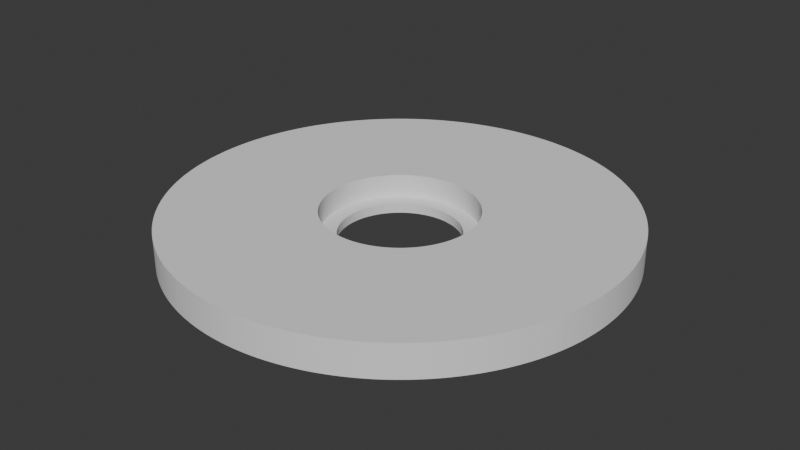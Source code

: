 # Source: skiva.blend  (saved by Blender 4.2.66; exported with 4.5.12 LTS)
import bpy
from mathutils import Matrix  # noqa: F401  (used for matrix-valued properties, if any)

bpy.ops.wm.read_factory_settings(use_empty=True)
scene = bpy.context.scene
scene.name = 'Scene'

# ---- collections
col_collection = bpy.data.collections.new('Collection'); scene.collection.children.link(col_collection)

# ---- world
world_world = bpy.data.worlds.new('World'); scene.world = world_world
world_world.use_nodes = True; world_world.node_tree.nodes.clear()
_N = world_world.node_tree.nodes; _L = world_world.node_tree.links
n0 = _N.new('ShaderNodeOutputWorld'); n0.name = 'World Output'; n0.location = (300, 300)
n1 = _N.new('ShaderNodeBackground'); n1.name = 'Background'; n1.location = (10, 300)
n1.inputs[0].default_value = (0.05088, 0.05088, 0.05088, 1.0)
_L.new(n1.outputs[0], n0.inputs[0])
n0.is_active_output = True
world_world.color = (0.05088, 0.05088, 0.05088)
world_world.sun_shadow_jitter_overblur = 0.0

# ---- meshes
me_sketch = bpy.data.meshes.new('Sketch')
me_sketch.from_pydata([(2.909e-15, 47.5, 0.0), (-1.226, 47.48, 0.0), (-2.444, 47.44, 0.0), (-3.655, 47.36, 0.0), (-4.857, 47.25, 0.0), (-6.05, 47.12, 0.0), (-7.234, 46.95, 0.0), (-8.408, 46.76, 0.0), (-9.573, 46.53, 0.0), (-10.73, 46.28, 0.0), (-11.87, 46.0, 0.0), (-13.0, 45.7, 0.0), (-14.13, 45.36, 0.0), (-15.23, 45.0, 0.0), (-16.33, 44.62, 0.0), (-17.42, 44.21, 0.0), (-18.49, 43.77, 0.0), (-19.55, 43.3, 0.0), (-20.59, 42.82, 0.0), (-21.62, 42.3, 0.0), (-22.64, 41.77, 0.0), (-23.64, 41.21, 0.0), (-24.63, 40.62, 0.0), (-25.6, 40.02, 0.0), (-26.56, 39.39, 0.0), (-27.5, 38.74, 0.0), (-28.42, 38.06, 0.0), (-29.33, 37.37, 0.0), (-30.21, 36.65, 0.0), (-31.09, 35.92, 0.0), (-31.94, 35.16, 0.0), (-32.77, 34.38, 0.0), (-33.59, 33.59, 0.0), (-34.38, 32.77, 0.0), (-35.16, 31.94, 0.0), (-35.92, 31.09, 0.0), (-36.65, 30.21, 0.0), (-37.37, 29.33, 0.0), (-38.06, 28.42, 0.0), (-38.74, 27.5, 0.0), (-39.39, 26.56, 0.0), (-40.02, 25.6, 0.0), (-40.62, 24.63, 0.0), (-41.21, 23.64, 0.0), (-41.77, 22.64, 0.0), (-42.3, 21.62, 0.0), (-42.82, 20.59, 0.0), (-43.3, 19.55, 0.0), (-43.77, 18.49, 0.0), (-44.21, 17.42, 0.0), (-44.62, 16.33, 0.0), (-45.0, 15.23, 0.0), (-45.36, 14.13, 0.0), (-45.7, 13.0, 0.0), (-46.0, 11.87, 0.0), (-46.28, 10.73, 0.0), (-46.53, 9.573, 0.0), (-46.76, 8.408, 0.0), (-46.95, 7.234, 0.0), (-47.12, 6.05, 0.0), (-47.25, 4.857, 0.0), (-47.36, 3.655, 0.0), (-47.44, 2.444, 0.0), (-47.48, 1.226, 0.0), (-47.5, 5.817e-15, 0.0), (-47.48, -1.226, 0.0), (-47.44, -2.444, 0.0), (-47.36, -3.655, 0.0), (-47.25, -4.857, 0.0), (-47.12, -6.05, 0.0), (-46.95, -7.234, 0.0), (-46.76, -8.408, 0.0), (-46.53, -9.573, 0.0), (-46.28, -10.73, 0.0), (-46.0, -11.87, 0.0), (-45.7, -13.0, 0.0), (-45.36, -14.13, 0.0), (-45.0, -15.23, 0.0), (-44.62, -16.33, 0.0), (-44.21, -17.42, 0.0), (-43.77, -18.49, 0.0), (-43.3, -19.55, 0.0), (-42.82, -20.59, 0.0), (-42.3, -21.62, 0.0), (-41.77, -22.64, 0.0), (-41.21, -23.64, 0.0), (-40.62, -24.63, 0.0), (-40.02, -25.6, 0.0), (-39.39, -26.56, 0.0), (-38.74, -27.5, 0.0), (-38.06, -28.42, 0.0), (-37.37, -29.33, 0.0), (-36.65, -30.21, 0.0), (-35.92, -31.09, 0.0), (-35.16, -31.94, 0.0), (-34.38, -32.77, 0.0), (-33.59, -33.59, 0.0), (-32.77, -34.38, 0.0), (-31.94, -35.16, 0.0), (-31.09, -35.92, 0.0), (-30.21, -36.65, 0.0), (-29.33, -37.37, 0.0), (-28.42, -38.06, 0.0), (-27.5, -38.74, 0.0), (-26.56, -39.39, 0.0), (-25.6, -40.02, 0.0), (-24.63, -40.62, 0.0), (-23.64, -41.21, 0.0), (-22.64, -41.77, 0.0), (-21.62, -42.3, 0.0), (-20.59, -42.82, 0.0), (-19.55, -43.3, 0.0), (-18.49, -43.77, 0.0), (-17.42, -44.21, 0.0), (-16.33, -44.62, 0.0), (-15.23, -45.0, 0.0), (-14.13, -45.36, 0.0), (-13.0, -45.7, 0.0), (-11.87, -46.0, 0.0), (-10.73, -46.28, 0.0), (-9.573, -46.53, 0.0), (-8.408, -46.76, 0.0), (-7.234, -46.95, 0.0), (-6.05, -47.12, 0.0), (-4.857, -47.25, 0.0), (-3.655, -47.36, 0.0), (-2.444, -47.44, 0.0), (-1.226, -47.48, 0.0), (-8.726e-15, -47.5, 0.0), (1.226, -47.48, 0.0), (2.444, -47.44, 0.0), (3.655, -47.36, 0.0), (4.857, -47.25, 0.0), (6.05, -47.12, 0.0), (7.234, -46.95, 0.0), (8.408, -46.76, 0.0), (9.573, -46.53, 0.0), (10.73, -46.28, 0.0), (11.87, -46.0, 0.0), (13.0, -45.7, 0.0), (14.13, -45.36, 0.0), (15.23, -45.0, 0.0), (16.33, -44.62, 0.0), (17.42, -44.21, 0.0), (18.49, -43.77, 0.0), (19.55, -43.3, 0.0), (20.59, -42.82, 0.0), (21.62, -42.3, 0.0), (22.64, -41.77, 0.0), (23.64, -41.21, 0.0), (24.63, -40.62, 0.0), (25.6, -40.02, 0.0), (26.56, -39.39, 0.0), (27.5, -38.74, 0.0), (28.42, -38.06, 0.0), (29.33, -37.37, 0.0), (30.21, -36.65, 0.0), (31.09, -35.92, 0.0), (31.94, -35.16, 0.0), (32.77, -34.38, 0.0), (33.59, -33.59, 0.0), (34.38, -32.77, 0.0), (35.16, -31.94, 0.0), (35.92, -31.09, 0.0), (36.65, -30.21, 0.0), (37.37, -29.33, 0.0), (38.06, -28.42, 0.0), (38.74, -27.5, 0.0), (39.39, -26.56, 0.0), (40.02, -25.6, 0.0), (40.62, -24.63, 0.0), (41.21, -23.64, 0.0), (41.77, -22.64, 0.0), (42.3, -21.62, 0.0), (42.82, -20.59, 0.0), (43.3, -19.55, 0.0), (43.77, -18.49, 0.0), (44.21, -17.42, 0.0), (44.62, -16.33, 0.0), (45.0, -15.23, 0.0), (45.36, -14.13, 0.0), (45.7, -13.0, 0.0), (46.0, -11.87, 0.0), (46.28, -10.73, 0.0), (46.53, -9.573, 0.0), (46.76, -8.408, 0.0), (46.95, -7.234, 0.0), (47.12, -6.05, 0.0), (47.25, -4.857, 0.0), (47.36, -3.655, 0.0), (47.44, -2.444, 0.0), (47.48, -1.226, 0.0), (47.5, -1.163e-14, 0.0), (47.48, 1.226, 0.0), (47.44, 2.444, 0.0), (47.36, 3.655, 0.0), (47.25, 4.857, 0.0), (47.12, 6.05, 0.0), (46.95, 7.234, 0.0), (46.76, 8.408, 0.0), (46.53, 9.573, 0.0), (46.28, 10.73, 0.0), (46.0, 11.87, 0.0), (45.7, 13.0, 0.0), (45.36, 14.13, 0.0), (45.0, 15.23, 0.0), (44.62, 16.33, 0.0), (44.21, 17.42, 0.0), (43.77, 18.49, 0.0), (43.3, 19.55, 0.0), (42.82, 20.59, 0.0), (42.3, 21.62, 0.0), (41.77, 22.64, 0.0), (41.21, 23.64, 0.0), (40.62, 24.63, 0.0), (40.02, 25.6, 0.0), (39.39, 26.56, 0.0), (38.74, 27.5, 0.0), (38.06, 28.42, 0.0), (37.37, 29.33, 0.0), (36.65, 30.21, 0.0), (35.92, 31.09, 0.0), (35.16, 31.94, 0.0), (34.38, 32.77, 0.0), (33.59, 33.59, 0.0), (32.77, 34.38, 0.0), (31.94, 35.16, 0.0), (31.09, 35.92, 0.0), (30.21, 36.65, 0.0), (29.33, 37.37, 0.0), (28.42, 38.06, 0.0), (27.5, 38.74, 0.0), (26.56, 39.39, 0.0), (25.6, 40.02, 0.0), (24.63, 40.62, 0.0), (23.64, 41.21, 0.0), (22.64, 41.77, 0.0), (21.62, 42.3, 0.0), (20.59, 42.82, 0.0), (19.55, 43.3, 0.0), (18.49, 43.77, 0.0), (17.42, 44.21, 0.0), (16.33, 44.62, 0.0), (15.23, 45.0, 0.0), (14.13, 45.36, 0.0), (13.0, 45.7, 0.0), (11.87, 46.0, 0.0), (10.73, 46.28, 0.0), (9.573, 46.53, 0.0), (8.408, 46.76, 0.0), (7.234, 46.95, 0.0), (6.05, 47.12, 0.0), (4.857, 47.25, 0.0), (3.655, 47.36, 0.0), (2.444, 47.44, 0.0), (1.226, 47.48, 0.0), (7.654e-16, 12.5, 0.0), (-0.3226, 12.5, 0.0), (-0.6432, 12.48, 0.0), (-0.9618, 12.46, 0.0), (-1.278, 12.44, 0.0), (-1.592, 12.4, 0.0), (-1.904, 12.36, 0.0), (-2.213, 12.3, 0.0), (-2.519, 12.25, 0.0), (-2.823, 12.18, 0.0), (-3.124, 12.11, 0.0), (-3.422, 12.03, 0.0), (-3.717, 11.94, 0.0), (-4.009, 11.84, 0.0), (-4.298, 11.74, 0.0), (-4.583, 11.63, 0.0), (-4.866, 11.52, 0.0), (-5.144, 11.4, 0.0), (-5.419, 11.27, 0.0), (-5.691, 11.13, 0.0), (-5.958, 10.99, 0.0), (-6.222, 10.84, 0.0), (-6.482, 10.69, 0.0), (-6.737, 10.53, 0.0), (-6.989, 10.37, 0.0), (-7.236, 10.19, 0.0), (-7.479, 10.02, 0.0), (-7.717, 9.834, 0.0), (-7.951, 9.646, 0.0), (-8.18, 9.452, 0.0), (-8.405, 9.253, 0.0), (-8.624, 9.048, 0.0), (-8.839, 8.839, 0.0), (-9.048, 8.624, 0.0), (-9.253, 8.405, 0.0), (-9.452, 8.18, 0.0), (-9.646, 7.951, 0.0), (-9.834, 7.717, 0.0), (-10.02, 7.479, 0.0), (-10.19, 7.236, 0.0), (-10.37, 6.989, 0.0), (-10.53, 6.737, 0.0), (-10.69, 6.482, 0.0), (-10.84, 6.222, 0.0), (-10.99, 5.958, 0.0), (-11.13, 5.691, 0.0), (-11.27, 5.419, 0.0), (-11.4, 5.144, 0.0), (-11.52, 4.866, 0.0), (-11.63, 4.583, 0.0), (-11.74, 4.298, 0.0), (-11.84, 4.009, 0.0), (-11.94, 3.717, 0.0), (-12.03, 3.422, 0.0), (-12.11, 3.124, 0.0), (-12.18, 2.823, 0.0), (-12.25, 2.519, 0.0), (-12.3, 2.213, 0.0), (-12.36, 1.904, 0.0), (-12.4, 1.592, 0.0), (-12.44, 1.278, 0.0), (-12.46, 0.9618, 0.0), (-12.48, 0.6432, 0.0), (-12.5, 0.3226, 0.0), (-12.5, 1.531e-15, 0.0), (-12.5, -0.3226, 0.0), (-12.48, -0.6432, 0.0), (-12.46, -0.9618, 0.0), (-12.44, -1.278, 0.0), (-12.4, -1.592, 0.0), (-12.36, -1.904, 0.0), (-12.3, -2.213, 0.0), (-12.25, -2.519, 0.0), (-12.18, -2.823, 0.0), (-12.11, -3.124, 0.0), (-12.03, -3.422, 0.0), (-11.94, -3.717, 0.0), (-11.84, -4.009, 0.0), (-11.74, -4.298, 0.0), (-11.63, -4.583, 0.0), (-11.52, -4.866, 0.0), (-11.4, -5.144, 0.0), (-11.27, -5.419, 0.0), (-11.13, -5.691, 0.0), (-10.99, -5.958, 0.0), (-10.84, -6.222, 0.0), (-10.69, -6.482, 0.0), (-10.53, -6.737, 0.0), (-10.37, -6.989, 0.0), (-10.19, -7.236, 0.0), (-10.02, -7.479, 0.0), (-9.834, -7.717, 0.0), (-9.646, -7.951, 0.0), (-9.452, -8.18, 0.0), (-9.253, -8.405, 0.0), (-9.048, -8.624, 0.0), (-8.839, -8.839, 0.0), (-8.624, -9.048, 0.0), (-8.405, -9.253, 0.0), (-8.18, -9.452, 0.0), (-7.951, -9.646, 0.0), (-7.717, -9.834, 0.0), (-7.479, -10.02, 0.0), (-7.236, -10.19, 0.0), (-6.989, -10.37, 0.0), (-6.737, -10.53, 0.0), (-6.482, -10.69, 0.0), (-6.222, -10.84, 0.0), (-5.958, -10.99, 0.0), (-5.691, -11.13, 0.0), (-5.419, -11.27, 0.0), (-5.144, -11.4, 0.0), (-4.866, -11.52, 0.0), (-4.583, -11.63, 0.0), (-4.298, -11.74, 0.0), (-4.009, -11.84, 0.0), (-3.717, -11.94, 0.0), (-3.422, -12.03, 0.0), (-3.124, -12.11, 0.0), (-2.823, -12.18, 0.0), (-2.519, -12.25, 0.0), (-2.213, -12.3, 0.0), (-1.904, -12.36, 0.0), (-1.592, -12.4, 0.0), (-1.278, -12.44, 0.0), (-0.9618, -12.46, 0.0), (-0.6432, -12.48, 0.0), (-0.3226, -12.5, 0.0), (-2.296e-15, -12.5, 0.0), (0.3226, -12.5, 0.0), (0.6432, -12.48, 0.0), (0.9618, -12.46, 0.0), (1.278, -12.44, 0.0), (1.592, -12.4, 0.0), (1.904, -12.36, 0.0), (2.213, -12.3, 0.0), (2.519, -12.25, 0.0), (2.823, -12.18, 0.0), (3.124, -12.11, 0.0), (3.422, -12.03, 0.0), (3.717, -11.94, 0.0), (4.009, -11.84, 0.0), (4.298, -11.74, 0.0), (4.583, -11.63, 0.0), (4.866, -11.52, 0.0), (5.144, -11.4, 0.0), (5.419, -11.27, 0.0), (5.691, -11.13, 0.0), (5.958, -10.99, 0.0), (6.222, -10.84, 0.0), (6.482, -10.69, 0.0), (6.737, -10.53, 0.0), (6.989, -10.37, 0.0), (7.236, -10.19, 0.0), (7.479, -10.02, 0.0), (7.717, -9.834, 0.0), (7.951, -9.646, 0.0), (8.18, -9.452, 0.0), (8.405, -9.253, 0.0), (8.624, -9.048, 0.0), (8.839, -8.839, 0.0), (9.048, -8.624, 0.0), (9.253, -8.405, 0.0), (9.452, -8.18, 0.0), (9.646, -7.951, 0.0), (9.834, -7.717, 0.0), (10.02, -7.479, 0.0), (10.19, -7.236, 0.0), (10.37, -6.989, 0.0), (10.53, -6.737, 0.0), (10.69, -6.482, 0.0), (10.84, -6.222, 0.0), (10.99, -5.958, 0.0), (11.13, -5.691, 0.0), (11.27, -5.419, 0.0), (11.4, -5.144, 0.0), (11.52, -4.866, 0.0), (11.63, -4.583, 0.0), (11.74, -4.298, 0.0), (11.84, -4.009, 0.0), (11.94, -3.717, 0.0), (12.03, -3.422, 0.0), (12.11, -3.124, 0.0), (12.18, -2.823, 0.0), (12.25, -2.519, 0.0), (12.3, -2.213, 0.0), (12.36, -1.904, 0.0), (12.4, -1.592, 0.0), (12.44, -1.278, 0.0), (12.46, -0.9618, 0.0), (12.48, -0.6433, 0.0), (12.5, -0.3226, 0.0), (12.5, -3.062e-15, 0.0), (12.5, 0.3226, 0.0), (12.48, 0.6432, 0.0), (12.46, 0.9618, 0.0), (12.44, 1.278, 0.0), (12.4, 1.592, 0.0), (12.36, 1.904, 0.0), (12.3, 2.213, 0.0), (12.25, 2.519, 0.0), (12.18, 2.823, 0.0), (12.11, 3.124, 0.0), (12.03, 3.422, 0.0), (11.94, 3.717, 0.0), (11.84, 4.009, 0.0), (11.74, 4.298, 0.0), (11.63, 4.583, 0.0), (11.52, 4.866, 0.0), (11.4, 5.144, 0.0), (11.27, 5.419, 0.0), (11.13, 5.691, 0.0), (10.99, 5.958, 0.0), (10.84, 6.222, 0.0), (10.69, 6.482, 0.0), (10.53, 6.737, 0.0), (10.37, 6.989, 0.0), (10.19, 7.236, 0.0), (10.02, 7.479, 0.0), (9.834, 7.717, 0.0), (9.646, 7.951, 0.0), (9.452, 8.18, 0.0), (9.253, 8.405, 0.0), (9.048, 8.624, 0.0), (8.839, 8.839, 0.0), (8.624, 9.048, 0.0), (8.405, 9.253, 0.0), (8.18, 9.452, 0.0), (7.951, 9.646, 0.0), (7.717, 9.834, 0.0), (7.479, 10.02, 0.0), (7.236, 10.19, 0.0), (6.989, 10.37, 0.0), (6.737, 10.53, 0.0), (6.482, 10.69, 0.0), (6.222, 10.84, 0.0), (5.958, 10.99, 0.0), (5.691, 11.13, 0.0), (5.419, 11.27, 0.0), (5.144, 11.4, 0.0), (4.866, 11.52, 0.0), (4.583, 11.63, 0.0), (4.298, 11.74, 0.0), (4.009, 11.84, 0.0), (3.717, 11.94, 0.0), (3.422, 12.03, 0.0), (3.124, 12.11, 0.0), (2.823, 12.18, 0.0), (2.519, 12.25, 0.0), (2.213, 12.3, 0.0), (1.904, 12.36, 0.0), (1.592, 12.4, 0.0), (1.278, 12.44, 0.0), (0.9618, 12.46, 0.0), (0.6433, 12.48, 0.0), (0.3226, 12.5, 0.0)], [], [(472, 471, 470, 469, 468, 467, 466, 465, 464, 463, 462, 461, 195, 196, 197, 198, 199, 200, 489, 488, 487, 486, 485, 484, 483, 482, 481, 480, 479, 478, 477, 476, 475, 474, 473), (134, 135, 136, 137, 138, 139, 140, 141, 142, 143, 144, 145, 146, 147, 148, 149, 150, 151, 152, 153, 154, 155, 156, 157, 158, 159, 160, 161, 162, 163, 164, 165, 166, 167, 168, 169, 170, 171, 172, 173, 174, 175, 176, 177, 178, 179, 180, 181, 182, 183, 184, 185, 186, 187, 188, 189, 190, 191, 192, 193, 194, 195, 461, 460, 459, 458, 457, 456, 455, 454, 453, 452, 451, 450, 449, 448, 447, 446, 445, 444, 443, 442, 441, 440, 439, 438, 437, 436, 435, 434, 433, 432, 431, 430, 429, 428, 427, 426, 425, 424, 423, 422, 421, 420, 419, 418, 417, 416, 415, 414, 413, 412, 411, 410, 409, 408, 407, 406, 405, 404, 403, 402, 401, 400, 399, 398, 397, 396, 395, 394, 393, 392, 391, 390, 389, 388, 387, 386, 385, 384, 383, 382, 381, 380, 379, 378, 377, 376, 375, 374, 373, 372, 371, 370, 369, 368, 367, 366, 365, 364, 363, 362, 361, 360, 359, 358, 357, 356, 355, 354, 353, 352, 351, 350, 349, 348, 347, 346, 345, 344, 343, 342, 341, 340, 339, 338, 337, 336, 335, 334, 333, 332, 331, 330, 329, 328, 327, 326, 325, 324, 323, 322, 321, 320, 319, 318, 317, 316, 315, 314, 313, 312, 311, 310, 309, 308, 307, 306, 305, 304, 303, 302, 301, 300, 299, 298, 297, 296, 295, 294, 293, 292, 291, 290, 289, 288, 287, 286, 285, 284, 283, 282, 281, 280, 279, 278, 277, 276, 275, 274, 273, 272, 271, 270, 269, 268, 267, 266, 265, 264, 263, 262, 261, 260, 259, 258, 257, 256, 511, 510, 509, 508, 507, 506, 505, 504, 503, 502, 501, 500, 499, 498, 497, 496, 495, 494, 493, 492, 491, 490, 489, 200, 201, 202, 203, 204, 205, 206, 207, 208, 209, 210, 211, 212, 213, 214, 215, 216, 217, 218, 219, 220, 221, 222, 223, 224, 225, 226, 227, 228, 229, 230, 231, 232, 233, 234, 235, 236, 237, 238, 239, 240, 241, 242, 243, 244, 245, 246, 247, 248, 249, 250, 251, 252, 253, 254, 255, 0, 1, 2, 3, 4, 5, 6, 7, 8, 9, 10, 11, 12, 13, 14, 15, 16, 17, 18, 19, 20, 21, 22, 23, 24, 25, 26, 27, 28, 29, 30, 31, 32, 33, 34, 35, 36, 37, 38, 39, 40, 41, 42, 43, 44, 45, 46, 47, 48, 49, 50, 51, 52, 53, 54, 55, 56, 57, 58, 59, 60, 61, 62, 63, 64, 65, 66, 67, 68, 69, 70, 71, 72, 73, 74, 75, 76, 77, 78, 79, 80, 81, 82, 83, 84, 85, 86, 87, 88, 89, 90, 91, 92, 93, 94, 95, 96, 97, 98, 99, 100, 101, 102, 103, 104, 105, 106, 107, 108, 109, 110, 111, 112, 113, 114, 115, 116, 117, 118, 119, 120, 121, 122, 123, 124, 125, 126, 127, 128, 129, 130, 131, 132, 133)])
_uv = me_sketch.uv_layers.new(name='UVMap')
_uv.uv.foreach_set('vector', [0.9237, 0.0, 0.9217, 0.0, 0.9198, 0.0, 0.9178, 0.0, 0.9159, 0.0, 0.9139, 0.0, 0.9119, 0.0, 0.91, 0.0, 0.908, 0.0, 0.9061, 0.0, 0.9041, 0.0, 0.9022, 0.0, 0.3816, 0.0, 0.3836, 0.0, 0.3855, 0.0, 0.3875, 0.0, 0.3894, 0.0, 0.3914, 0.0, 0.9569, 0.0, 0.955, 0.0, 0.953, 0.0, 0.9511, 0.0, 0.9491, 0.0, 0.9472, 0.0, 0.9452, 0.0, 0.9432, 0.0, 0.9413, 0.0, 0.9393, 0.0, 0.9374, 0.0, 0.9354, 0.0, 0.9335, 0.0, 0.9315, 0.0, 0.9295, 0.0, 0.9276, 0.0, 0.9256, 0.0, 0.2622, 0.0, 0.2642, 0.0, 0.2661, 0.0, 0.2681, 0.0, 0.2701, 0.0, 0.272, 0.0, 0.274, 0.0, 0.2759, 0.0, 0.2779, 0.0, 0.2798, 0.0, 0.2818, 0.0, 0.2838, 0.0, 0.2857, 0.0, 0.2877, 0.0, 0.2896, 0.0, 0.2916, 0.0, 0.2935, 0.0, 0.2955, 0.0, 0.2975, 0.0, 0.2994, 0.0, 0.3014, 0.0, 0.3033, 0.0, 0.3053, 0.0, 0.3072, 0.0, 0.3092, 0.0, 0.3112, 0.0, 0.3131, 0.0, 0.3151, 0.0, 0.317, 0.0, 0.319, 0.0, 0.3209, 0.0, 0.3229, 0.0, 0.3249, 0.0, 0.3268, 0.0, 0.3288, 0.0, 0.3307, 0.0, 0.3327, 0.0, 0.3346, 0.0, 0.3366, 0.0, 0.3386, 0.0, 0.3405, 0.0, 0.3425, 0.0, 0.3444, 0.0, 0.3464, 0.0, 0.3483, 0.0, 0.3503, 0.0, 0.3523, 0.0, 0.3542, 0.0, 0.3562, 0.0, 0.3581, 0.0, 0.3601, 0.0, 0.362, 0.0, 0.364, 0.0, 0.3659, 0.0, 0.3679, 0.0, 0.3699, 0.0, 0.3718, 0.0, 0.3738, 0.0, 0.3757, 0.0, 0.3777, 0.0, 0.3796, 0.0, 0.3816, 0.0, 0.9022, 0.0, 0.9002, 0.0, 0.8982, 0.0, 0.8963, 0.0, 0.8943, 0.0, 0.8924, 0.0, 0.8904, 0.0, 0.8885, 0.0, 0.8865, 0.0, 0.8845, 0.0, 0.8826, 0.0, 0.8806, 0.0, 0.8787, 0.0, 0.8767, 0.0, 0.8748, 0.0, 0.8728, 0.0, 0.8708, 0.0, 0.8689, 0.0, 0.8669, 0.0, 0.865, 0.0, 0.863, 0.0, 0.8611, 0.0, 0.8591, 0.0, 0.8571, 0.0, 0.8552, 0.0, 0.8532, 0.0, 0.8513, 0.0, 0.8493, 0.0, 0.8474, 0.0, 0.8454, 0.0, 0.8434, 0.0, 0.8415, 0.0, 0.8395, 0.0, 0.8376, 0.0, 0.8356, 0.0, 0.8337, 0.0, 0.8317, 0.0, 0.8297, 0.0, 0.8278, 0.0, 0.8258, 0.0, 0.8239, 0.0, 0.8219, 0.0, 0.82, 0.0, 0.818, 0.0, 0.816, 0.0, 0.8141, 0.0, 0.8121, 0.0, 0.8102, 0.0, 0.8082, 0.0, 0.8063, 0.0, 0.8043, 0.0, 0.8023, 0.0, 0.8004, 0.0, 0.7984, 0.0, 0.7965, 0.0, 0.7945, 0.0, 0.7926, 0.0, 0.7906, 0.0, 0.7886, 0.0, 0.7867, 0.0, 0.7847, 0.0, 0.7828, 0.0, 0.7808, 0.0, 0.7789, 0.0, 0.7769, 0.0, 0.775, 0.0, 0.773, 0.0, 0.771, 0.0, 0.7691, 0.0, 0.7671, 0.0, 0.7652, 0.0, 0.7632, 0.0, 0.7613, 0.0, 0.7593, 0.0, 0.7573, 0.0, 0.7554, 0.0, 0.7534, 0.0, 0.7515, 0.0, 0.7495, 0.0, 0.7476, 0.0, 0.7456, 0.0, 0.7436, 0.0, 0.7417, 0.0, 0.7397, 0.0, 0.7378, 0.0, 0.7358, 0.0, 0.7339, 0.0, 0.7319, 0.0, 0.7299, 0.0, 0.728, 0.0, 0.726, 0.0, 0.7241, 0.0, 0.7221, 0.0, 0.7202, 0.0, 0.7182, 0.0, 0.7162, 0.0, 0.7143, 0.0, 0.7123, 0.0, 0.7104, 0.0, 0.7084, 0.0, 0.7065, 0.0, 0.7045, 0.0, 0.7025, 0.0, 0.7006, 0.0, 0.6986, 0.0, 0.6967, 0.0, 0.6947, 0.0, 0.6928, 0.0, 0.6908, 0.0, 0.6888, 0.0, 0.6869, 0.0, 0.6849, 0.0, 0.683, 0.0, 0.681, 0.0, 0.6791, 0.0, 0.6771, 0.0, 0.6751, 0.0, 0.6732, 0.0, 0.6712, 0.0, 0.6693, 0.0, 0.6673, 0.0, 0.6654, 0.0, 0.6634, 0.0, 0.6614, 0.0, 0.6595, 0.0, 0.6575, 0.0, 0.6556, 0.0, 0.6536, 0.0, 0.6517, 0.0, 0.6497, 0.0, 0.6477, 0.0, 0.6458, 0.0, 0.6438, 0.0, 0.6419, 0.0, 0.6399, 0.0, 0.638, 0.0, 0.636, 0.0, 0.6341, 0.0, 0.6321, 0.0, 0.6301, 0.0, 0.6282, 0.0, 0.6262, 0.0, 0.6243, 0.0, 0.6223, 0.0, 0.6204, 0.0, 0.6184, 0.0, 0.6164, 0.0, 0.6145, 0.0, 0.6125, 0.0, 0.6106, 0.0, 0.6086, 0.0, 0.6067, 0.0, 0.6047, 0.0, 0.6027, 0.0, 0.6008, 0.0, 0.5988, 0.0, 0.5969, 0.0, 0.5949, 0.0, 0.593, 0.0, 0.591, 0.0, 0.589, 0.0, 0.5871, 0.0, 0.5851, 0.0, 0.5832, 0.0, 0.5812, 0.0, 0.5793, 0.0, 0.5773, 0.0, 0.5753, 0.0, 0.5734, 0.0, 0.5714, 0.0, 0.5695, 0.0, 0.5675, 0.0, 0.5656, 0.0, 0.5636, 0.0, 0.5616, 0.0, 0.5597, 0.0, 0.5577, 0.0, 0.5558, 0.0, 0.5538, 0.0, 0.5519, 0.0, 0.5499, 0.0, 0.5479, 0.0, 0.546, 0.0, 0.544, 0.0, 0.5421, 0.0, 0.5401, 0.0, 0.5382, 0.0, 0.5362, 0.0, 0.5342, 0.0, 0.5323, 0.0, 0.5303, 0.0, 0.5284, 0.0, 0.5264, 0.0, 0.5245, 0.0, 0.5225, 0.0, 0.5205, 0.0, 0.5186, 0.0, 0.5166, 0.0, 0.5147, 0.0, 0.5127, 0.0, 0.5108, 0.0, 0.5088, 0.0, 0.5068, 0.0, 0.5049, 0.0, 0.5029, 0.0, 0.501, 0.0, 1.0, 0.0, 0.998, 0.0, 0.9961, 0.0, 0.9941, 0.0, 0.9922, 0.0, 0.9902, 0.0, 0.9883, 0.0, 0.9863, 0.0, 0.9843, 0.0, 0.9824, 0.0, 0.9804, 0.0, 0.9785, 0.0, 0.9765, 0.0, 0.9746, 0.0, 0.9726, 0.0, 0.9706, 0.0, 0.9687, 0.0, 0.9667, 0.0, 0.9648, 0.0, 0.9628, 0.0, 0.9609, 0.0, 0.9589, 0.0, 0.9569, 0.0, 0.3914, 0.0, 0.3933, 0.0, 0.3953, 0.0, 0.3973, 0.0, 0.3992, 0.0, 0.4012, 0.0, 0.4031, 0.0, 0.4051, 0.0, 0.407, 0.0, 0.409, 0.0, 0.411, 0.0, 0.4129, 0.0, 0.4149, 0.0, 0.4168, 0.0, 0.4188, 0.0, 0.4207, 0.0, 0.4227, 0.0, 0.4247, 0.0, 0.4266, 0.0, 0.4286, 0.0, 0.4305, 0.0, 0.4325, 0.0, 0.4344, 0.0, 0.4364, 0.0, 0.4384, 0.0, 0.4403, 0.0, 0.4423, 0.0, 0.4442, 0.0, 0.4462, 0.0, 0.4481, 0.0, 0.4501, 0.0, 0.4521, 0.0, 0.454, 0.0, 0.456, 0.0, 0.4579, 0.0, 0.4599, 0.0, 0.4618, 0.0, 0.4638, 0.0, 0.4658, 0.0, 0.4677, 0.0, 0.4697, 0.0, 0.4716, 0.0, 0.4736, 0.0, 0.4755, 0.0, 0.4775, 0.0, 0.4795, 0.0, 0.4814, 0.0, 0.4834, 0.0, 0.4853, 0.0, 0.4873, 0.0, 0.4892, 0.0, 0.4912, 0.0, 0.4932, 0.0, 0.4951, 0.0, 0.4971, 0.0, 0.499, 0.0, 0.0, 0.0, 0.001957, 0.0, 0.003914, 0.0, 0.005871, 0.0, 0.007828, 0.0, 0.009785, 0.0, 0.01174, 0.0, 0.0137, 0.0, 0.01566, 0.0, 0.01761, 0.0, 0.01957, 0.0, 0.02153, 0.0, 0.02348, 0.0, 0.02544, 0.0, 0.0274, 0.0, 0.02935, 0.0, 0.03131, 0.0, 0.03327, 0.0, 0.03523, 0.0, 0.03718, 0.0, 0.03914, 0.0, 0.0411, 0.0, 0.04305, 0.0, 0.04501, 0.0, 0.04697, 0.0, 0.04892, 0.0, 0.05088, 0.0, 0.05284, 0.0, 0.05479, 0.0, 0.05675, 0.0, 0.05871, 0.0, 0.06067, 0.0, 0.06262, 0.0, 0.06458, 0.0, 0.06654, 0.0, 0.06849, 0.0, 0.07045, 0.0, 0.07241, 0.0, 0.07436, 0.0, 0.07632, 0.0, 0.07828, 0.0, 0.08023, 0.0, 0.08219, 0.0, 0.08415, 0.0, 0.08611, 0.0, 0.08806, 0.0, 0.09002, 0.0, 0.09198, 0.0, 0.09393, 0.0, 0.09589, 0.0, 0.09785, 0.0, 0.0998, 0.0, 0.1018, 0.0, 0.1037, 0.0, 0.1057, 0.0, 0.1076, 0.0, 0.1096, 0.0, 0.1115, 0.0, 0.1135, 0.0, 0.1155, 0.0, 0.1174, 0.0, 0.1194, 0.0, 0.1213, 0.0, 0.1233, 0.0, 0.1252, 0.0, 0.1272, 0.0, 0.1292, 0.0, 0.1311, 0.0, 0.1331, 0.0, 0.135, 0.0, 0.137, 0.0, 0.1389, 0.0, 0.1409, 0.0, 0.1429, 0.0, 0.1448, 0.0, 0.1468, 0.0, 0.1487, 0.0, 0.1507, 0.0, 0.1526, 0.0, 0.1546, 0.0, 0.1566, 0.0, 0.1585, 0.0, 0.1605, 0.0, 0.1624, 0.0, 0.1644, 0.0, 0.1663, 0.0, 0.1683, 0.0, 0.1703, 0.0, 0.1722, 0.0, 0.1742, 0.0, 0.1761, 0.0, 0.1781, 0.0, 0.18, 0.0, 0.182, 0.0, 0.184, 0.0, 0.1859, 0.0, 0.1879, 0.0, 0.1898, 0.0, 0.1918, 0.0, 0.1937, 0.0, 0.1957, 0.0, 0.1977, 0.0, 0.1996, 0.0, 0.2016, 0.0, 0.2035, 0.0, 0.2055, 0.0, 0.2074, 0.0, 0.2094, 0.0, 0.2114, 0.0, 0.2133, 0.0, 0.2153, 0.0, 0.2172, 0.0, 0.2192, 0.0, 0.2211, 0.0, 0.2231, 0.0, 0.225, 0.0, 0.227, 0.0, 0.229, 0.0, 0.2309, 0.0, 0.2329, 0.0, 0.2348, 0.0, 0.2368, 0.0, 0.2387, 0.0, 0.2407, 0.0, 0.2427, 0.0, 0.2446, 0.0, 0.2466, 0.0, 0.2485, 0.0, 0.2505, 0.0, 0.2524, 0.0, 0.2544, 0.0, 0.2564, 0.0, 0.2583, 0.0, 0.2603, 0.0])
me_sketch.update()
me_sketch_001 = bpy.data.meshes.new('Sketch.001')
me_sketch_001.from_pydata([(9.797e-16, 16.0, 0.0), (-0.413, 15.99, 0.0), (-0.8234, 15.98, 0.0), (-1.231, 15.95, 0.0), (-1.636, 15.92, 0.0), (-2.038, 15.87, 0.0), (-2.437, 15.82, 0.0), (-2.832, 15.75, 0.0), (-3.225, 15.67, 0.0), (-3.613, 15.59, 0.0), (-3.999, 15.5, 0.0), (-4.38, 15.39, 0.0), (-4.758, 15.28, 0.0), (-5.132, 15.16, 0.0), (-5.501, 15.03, 0.0), (-5.867, 14.89, 0.0), (-6.228, 14.74, 0.0), (-6.585, 14.59, 0.0), (-6.937, 14.42, 0.0), (-7.284, 14.25, 0.0), (-7.627, 14.07, 0.0), (-7.964, 13.88, 0.0), (-8.297, 13.68, 0.0), (-8.624, 13.48, 0.0), (-8.946, 13.27, 0.0), (-9.262, 13.05, 0.0), (-9.573, 12.82, 0.0), (-9.878, 12.59, 0.0), (-10.18, 12.35, 0.0), (-10.47, 12.1, 0.0), (-10.76, 11.84, 0.0), (-11.04, 11.58, 0.0), (-11.31, 11.31, 0.0), (-11.58, 11.04, 0.0), (-11.84, 10.76, 0.0), (-12.1, 10.47, 0.0), (-12.35, 10.18, 0.0), (-12.59, 9.878, 0.0), (-12.82, 9.573, 0.0), (-13.05, 9.262, 0.0), (-13.27, 8.946, 0.0), (-13.48, 8.624, 0.0), (-13.68, 8.297, 0.0), (-13.88, 7.964, 0.0), (-14.07, 7.627, 0.0), (-14.25, 7.284, 0.0), (-14.42, 6.937, 0.0), (-14.59, 6.585, 0.0), (-14.74, 6.228, 0.0), (-14.89, 5.867, 0.0), (-15.03, 5.501, 0.0), (-15.16, 5.132, 0.0), (-15.28, 4.758, 0.0), (-15.39, 4.38, 0.0), (-15.5, 3.999, 0.0), (-15.59, 3.613, 0.0), (-15.67, 3.225, 0.0), (-15.75, 2.832, 0.0), (-15.82, 2.437, 0.0), (-15.87, 2.038, 0.0), (-15.92, 1.636, 0.0), (-15.95, 1.231, 0.0), (-15.98, 0.8234, 0.0), (-15.99, 0.413, 0.0), (-16.0, 1.959e-15, 0.0), (-15.99, -0.413, 0.0), (-15.98, -0.8234, 0.0), (-15.95, -1.231, 0.0), (-15.92, -1.636, 0.0), (-15.87, -2.038, 0.0), (-15.82, -2.437, 0.0), (-15.75, -2.832, 0.0), (-15.67, -3.225, 0.0), (-15.59, -3.613, 0.0), (-15.5, -3.999, 0.0), (-15.39, -4.38, 0.0), (-15.28, -4.758, 0.0), (-15.16, -5.132, 0.0), (-15.03, -5.501, 0.0), (-14.89, -5.867, 0.0), (-14.74, -6.228, 0.0), (-14.59, -6.585, 0.0), (-14.42, -6.937, 0.0), (-14.25, -7.284, 0.0), (-14.07, -7.627, 0.0), (-13.88, -7.964, 0.0), (-13.68, -8.297, 0.0), (-13.48, -8.624, 0.0), (-13.27, -8.946, 0.0), (-13.05, -9.262, 0.0), (-12.82, -9.573, 0.0), (-12.59, -9.878, 0.0), (-12.35, -10.18, 0.0), (-12.1, -10.47, 0.0), (-11.84, -10.76, 0.0), (-11.58, -11.04, 0.0), (-11.31, -11.31, 0.0), (-11.04, -11.58, 0.0), (-10.76, -11.84, 0.0), (-10.47, -12.1, 0.0), (-10.18, -12.35, 0.0), (-9.878, -12.59, 0.0), (-9.573, -12.82, 0.0), (-9.262, -13.05, 0.0), (-8.946, -13.27, 0.0), (-8.624, -13.48, 0.0), (-8.297, -13.68, 0.0), (-7.964, -13.88, 0.0), (-7.627, -14.07, 0.0), (-7.284, -14.25, 0.0), (-6.937, -14.42, 0.0), (-6.585, -14.59, 0.0), (-6.228, -14.74, 0.0), (-5.867, -14.89, 0.0), (-5.501, -15.03, 0.0), (-5.132, -15.16, 0.0), (-4.758, -15.28, 0.0), (-4.38, -15.39, 0.0), (-3.999, -15.5, 0.0), (-3.613, -15.59, 0.0), (-3.225, -15.67, 0.0), (-2.832, -15.75, 0.0), (-2.437, -15.82, 0.0), (-2.038, -15.87, 0.0), (-1.636, -15.92, 0.0), (-1.231, -15.95, 0.0), (-0.8234, -15.98, 0.0), (-0.413, -15.99, 0.0), (-2.939e-15, -16.0, 0.0), (0.413, -15.99, 0.0), (0.8234, -15.98, 0.0), (1.231, -15.95, 0.0), (1.636, -15.92, 0.0), (2.038, -15.87, 0.0), (2.437, -15.82, 0.0), (2.832, -15.75, 0.0), (3.225, -15.67, 0.0), (3.613, -15.59, 0.0), (3.999, -15.5, 0.0), (4.38, -15.39, 0.0), (4.758, -15.28, 0.0), (5.132, -15.16, 0.0), (5.501, -15.03, 0.0), (5.867, -14.89, 0.0), (6.228, -14.74, 0.0), (6.585, -14.59, 0.0), (6.937, -14.42, 0.0), (7.284, -14.25, 0.0), (7.627, -14.07, 0.0), (7.964, -13.88, 0.0), (8.297, -13.68, 0.0), (8.624, -13.48, 0.0), (8.946, -13.27, 0.0), (9.262, -13.05, 0.0), (9.573, -12.82, 0.0), (9.878, -12.59, 0.0), (10.18, -12.35, 0.0), (10.47, -12.1, 0.0), (10.76, -11.84, 0.0), (11.04, -11.58, 0.0), (11.31, -11.31, 0.0), (11.58, -11.04, 0.0), (11.84, -10.76, 0.0), (12.1, -10.47, 0.0), (12.35, -10.18, 0.0), (12.59, -9.878, 0.0), (12.82, -9.573, 0.0), (13.05, -9.262, 0.0), (13.27, -8.946, 0.0), (13.48, -8.624, 0.0), (13.68, -8.297, 0.0), (13.88, -7.964, 0.0), (14.07, -7.627, 0.0), (14.25, -7.284, 0.0), (14.42, -6.937, 0.0), (14.59, -6.585, 0.0), (14.74, -6.228, 0.0), (14.89, -5.867, 0.0), (15.03, -5.501, 0.0), (15.16, -5.132, 0.0), (15.28, -4.758, 0.0), (15.39, -4.38, 0.0), (15.5, -3.999, 0.0), (15.59, -3.613, 0.0), (15.67, -3.225, 0.0), (15.75, -2.832, 0.0), (15.82, -2.437, 0.0), (15.87, -2.038, 0.0), (15.92, -1.636, 0.0), (15.95, -1.231, 0.0), (15.98, -0.8234, 0.0), (15.99, -0.413, 0.0), (16.0, -3.919e-15, 0.0), (15.99, 0.413, 0.0), (15.98, 0.8234, 0.0), (15.95, 1.231, 0.0), (15.92, 1.636, 0.0), (15.87, 2.038, 0.0), (15.82, 2.437, 0.0), (15.75, 2.832, 0.0), (15.67, 3.225, 0.0), (15.59, 3.613, 0.0), (15.5, 3.999, 0.0), (15.39, 4.38, 0.0), (15.28, 4.758, 0.0), (15.16, 5.132, 0.0), (15.03, 5.501, 0.0), (14.89, 5.867, 0.0), (14.74, 6.228, 0.0), (14.59, 6.585, 0.0), (14.42, 6.937, 0.0), (14.25, 7.284, 0.0), (14.07, 7.627, 0.0), (13.88, 7.964, 0.0), (13.68, 8.297, 0.0), (13.48, 8.624, 0.0), (13.27, 8.946, 0.0), (13.05, 9.262, 0.0), (12.82, 9.573, 0.0), (12.59, 9.878, 0.0), (12.35, 10.18, 0.0), (12.1, 10.47, 0.0), (11.84, 10.76, 0.0), (11.58, 11.04, 0.0), (11.31, 11.31, 0.0), (11.04, 11.58, 0.0), (10.76, 11.84, 0.0), (10.47, 12.1, 0.0), (10.18, 12.35, 0.0), (9.878, 12.59, 0.0), (9.573, 12.82, 0.0), (9.262, 13.05, 0.0), (8.946, 13.27, 0.0), (8.624, 13.48, 0.0), (8.297, 13.68, 0.0), (7.964, 13.88, 0.0), (7.627, 14.07, 0.0), (7.284, 14.25, 0.0), (6.937, 14.42, 0.0), (6.585, 14.59, 0.0), (6.228, 14.74, 0.0), (5.867, 14.89, 0.0), (5.501, 15.03, 0.0), (5.132, 15.16, 0.0), (4.758, 15.28, 0.0), (4.38, 15.39, 0.0), (3.999, 15.5, 0.0), (3.613, 15.59, 0.0), (3.225, 15.67, 0.0), (2.832, 15.75, 0.0), (2.437, 15.82, 0.0), (2.038, 15.87, 0.0), (1.636, 15.92, 0.0), (1.231, 15.95, 0.0), (0.8234, 15.98, 0.0), (0.413, 15.99, 0.0), (2.909e-15, 47.5, 0.0), (-1.226, 47.48, 0.0), (-2.444, 47.44, 0.0), (-3.655, 47.36, 0.0), (-4.857, 47.25, 0.0), (-6.05, 47.12, 0.0), (-7.234, 46.95, 0.0), (-8.408, 46.76, 0.0), (-9.573, 46.53, 0.0), (-10.73, 46.28, 0.0), (-11.87, 46.0, 0.0), (-13.0, 45.7, 0.0), (-14.13, 45.36, 0.0), (-15.23, 45.0, 0.0), (-16.33, 44.62, 0.0), (-17.42, 44.21, 0.0), (-18.49, 43.77, 0.0), (-19.55, 43.3, 0.0), (-20.59, 42.82, 0.0), (-21.62, 42.3, 0.0), (-22.64, 41.77, 0.0), (-23.64, 41.21, 0.0), (-24.63, 40.62, 0.0), (-25.6, 40.02, 0.0), (-26.56, 39.39, 0.0), (-27.5, 38.74, 0.0), (-28.42, 38.06, 0.0), (-29.33, 37.37, 0.0), (-30.21, 36.65, 0.0), (-31.09, 35.92, 0.0), (-31.94, 35.16, 0.0), (-32.77, 34.38, 0.0), (-33.59, 33.59, 0.0), (-34.38, 32.77, 0.0), (-35.16, 31.94, 0.0), (-35.92, 31.09, 0.0), (-36.65, 30.21, 0.0), (-37.37, 29.33, 0.0), (-38.06, 28.42, 0.0), (-38.74, 27.5, 0.0), (-39.39, 26.56, 0.0), (-40.02, 25.6, 0.0), (-40.62, 24.63, 0.0), (-41.21, 23.64, 0.0), (-41.77, 22.64, 0.0), (-42.3, 21.62, 0.0), (-42.82, 20.59, 0.0), (-43.3, 19.55, 0.0), (-43.77, 18.49, 0.0), (-44.21, 17.42, 0.0), (-44.62, 16.33, 0.0), (-45.0, 15.23, 0.0), (-45.36, 14.13, 0.0), (-45.7, 13.0, 0.0), (-46.0, 11.87, 0.0), (-46.28, 10.73, 0.0), (-46.53, 9.573, 0.0), (-46.76, 8.408, 0.0), (-46.95, 7.234, 0.0), (-47.12, 6.05, 0.0), (-47.25, 4.857, 0.0), (-47.36, 3.655, 0.0), (-47.44, 2.444, 0.0), (-47.48, 1.226, 0.0), (-47.5, 5.817e-15, 0.0), (-47.48, -1.226, 0.0), (-47.44, -2.444, 0.0), (-47.36, -3.655, 0.0), (-47.25, -4.857, 0.0), (-47.12, -6.05, 0.0), (-46.95, -7.234, 0.0), (-46.76, -8.408, 0.0), (-46.53, -9.573, 0.0), (-46.28, -10.73, 0.0), (-46.0, -11.87, 0.0), (-45.7, -13.0, 0.0), (-45.36, -14.13, 0.0), (-45.0, -15.23, 0.0), (-44.62, -16.33, 0.0), (-44.21, -17.42, 0.0), (-43.77, -18.49, 0.0), (-43.3, -19.55, 0.0), (-42.82, -20.59, 0.0), (-42.3, -21.62, 0.0), (-41.77, -22.64, 0.0), (-41.21, -23.64, 0.0), (-40.62, -24.63, 0.0), (-40.02, -25.6, 0.0), (-39.39, -26.56, 0.0), (-38.74, -27.5, 0.0), (-38.06, -28.42, 0.0), (-37.37, -29.33, 0.0), (-36.65, -30.21, 0.0), (-35.92, -31.09, 0.0), (-35.16, -31.94, 0.0), (-34.38, -32.77, 0.0), (-33.59, -33.59, 0.0), (-32.77, -34.38, 0.0), (-31.94, -35.16, 0.0), (-31.09, -35.92, 0.0), (-30.21, -36.65, 0.0), (-29.33, -37.37, 0.0), (-28.42, -38.06, 0.0), (-27.5, -38.74, 0.0), (-26.56, -39.39, 0.0), (-25.6, -40.02, 0.0), (-24.63, -40.62, 0.0), (-23.64, -41.21, 0.0), (-22.64, -41.77, 0.0), (-21.62, -42.3, 0.0), (-20.59, -42.82, 0.0), (-19.55, -43.3, 0.0), (-18.49, -43.77, 0.0), (-17.42, -44.21, 0.0), (-16.33, -44.62, 0.0), (-15.23, -45.0, 0.0), (-14.13, -45.36, 0.0), (-13.0, -45.7, 0.0), (-11.87, -46.0, 0.0), (-10.73, -46.28, 0.0), (-9.573, -46.53, 0.0), (-8.408, -46.76, 0.0), (-7.234, -46.95, 0.0), (-6.05, -47.12, 0.0), (-4.857, -47.25, 0.0), (-3.655, -47.36, 0.0), (-2.444, -47.44, 0.0), (-1.226, -47.48, 0.0), (-8.726e-15, -47.5, 0.0), (1.226, -47.48, 0.0), (2.444, -47.44, 0.0), (3.655, -47.36, 0.0), (4.857, -47.25, 0.0), (6.05, -47.12, 0.0), (7.234, -46.95, 0.0), (8.408, -46.76, 0.0), (9.573, -46.53, 0.0), (10.73, -46.28, 0.0), (11.87, -46.0, 0.0), (13.0, -45.7, 0.0), (14.13, -45.36, 0.0), (15.23, -45.0, 0.0), (16.33, -44.62, 0.0), (17.42, -44.21, 0.0), (18.49, -43.77, 0.0), (19.55, -43.3, 0.0), (20.59, -42.82, 0.0), (21.62, -42.3, 0.0), (22.64, -41.77, 0.0), (23.64, -41.21, 0.0), (24.63, -40.62, 0.0), (25.6, -40.02, 0.0), (26.56, -39.39, 0.0), (27.5, -38.74, 0.0), (28.42, -38.06, 0.0), (29.33, -37.37, 0.0), (30.21, -36.65, 0.0), (31.09, -35.92, 0.0), (31.94, -35.16, 0.0), (32.77, -34.38, 0.0), (33.59, -33.59, 0.0), (34.38, -32.77, 0.0), (35.16, -31.94, 0.0), (35.92, -31.09, 0.0), (36.65, -30.21, 0.0), (37.37, -29.33, 0.0), (38.06, -28.42, 0.0), (38.74, -27.5, 0.0), (39.39, -26.56, 0.0), (40.02, -25.6, 0.0), (40.62, -24.63, 0.0), (41.21, -23.64, 0.0), (41.77, -22.64, 0.0), (42.3, -21.62, 0.0), (42.82, -20.59, 0.0), (43.3, -19.55, 0.0), (43.77, -18.49, 0.0), (44.21, -17.42, 0.0), (44.62, -16.33, 0.0), (45.0, -15.23, 0.0), (45.36, -14.13, 0.0), (45.7, -13.0, 0.0), (46.0, -11.87, 0.0), (46.28, -10.73, 0.0), (46.53, -9.573, 0.0), (46.76, -8.408, 0.0), (46.95, -7.234, 0.0), (47.12, -6.05, 0.0), (47.25, -4.857, 0.0), (47.36, -3.655, 0.0), (47.44, -2.444, 0.0), (47.48, -1.226, 0.0), (47.5, -1.163e-14, 0.0), (47.48, 1.226, 0.0), (47.44, 2.444, 0.0), (47.36, 3.655, 0.0), (47.25, 4.857, 0.0), (47.12, 6.05, 0.0), (46.95, 7.234, 0.0), (46.76, 8.408, 0.0), (46.53, 9.573, 0.0), (46.28, 10.73, 0.0), (46.0, 11.87, 0.0), (45.7, 13.0, 0.0), (45.36, 14.13, 0.0), (45.0, 15.23, 0.0), (44.62, 16.33, 0.0), (44.21, 17.42, 0.0), (43.77, 18.49, 0.0), (43.3, 19.55, 0.0), (42.82, 20.59, 0.0), (42.3, 21.62, 0.0), (41.77, 22.64, 0.0), (41.21, 23.64, 0.0), (40.62, 24.63, 0.0), (40.02, 25.6, 0.0), (39.39, 26.56, 0.0), (38.74, 27.5, 0.0), (38.06, 28.42, 0.0), (37.37, 29.33, 0.0), (36.65, 30.21, 0.0), (35.92, 31.09, 0.0), (35.16, 31.94, 0.0), (34.38, 32.77, 0.0), (33.59, 33.59, 0.0), (32.77, 34.38, 0.0), (31.94, 35.16, 0.0), (31.09, 35.92, 0.0), (30.21, 36.65, 0.0), (29.33, 37.37, 0.0), (28.42, 38.06, 0.0), (27.5, 38.74, 0.0), (26.56, 39.39, 0.0), (25.6, 40.02, 0.0), (24.63, 40.62, 0.0), (23.64, 41.21, 0.0), (22.64, 41.77, 0.0), (21.62, 42.3, 0.0), (20.59, 42.82, 0.0), (19.55, 43.3, 0.0), (18.49, 43.77, 0.0), (17.42, 44.21, 0.0), (16.33, 44.62, 0.0), (15.23, 45.0, 0.0), (14.13, 45.36, 0.0), (13.0, 45.7, 0.0), (11.87, 46.0, 0.0), (10.73, 46.28, 0.0), (9.573, 46.53, 0.0), (8.408, 46.76, 0.0), (7.234, 46.95, 0.0), (6.05, 47.12, 0.0), (4.857, 47.25, 0.0), (3.655, 47.36, 0.0), (2.444, 47.44, 0.0), (1.226, 47.48, 0.0)], [], [(395, 396, 397, 398, 399, 400, 401, 402, 403, 404, 405, 406, 407, 408, 409, 410, 411, 412, 413, 414, 415, 416, 417, 418, 419, 420, 421, 422, 423, 424, 425, 426, 427, 428, 429, 430, 431, 432, 433, 434, 435, 436, 437, 438, 439, 440, 441, 442, 443, 444, 445, 446, 447, 448, 449, 450, 200, 199, 198, 197, 196, 195, 194, 193, 192, 191, 190, 189, 188, 187, 186, 185, 184, 183, 182, 181, 180, 179, 178, 177, 176, 175, 174, 173, 172, 171, 170, 169, 168, 167, 166, 165, 164, 163, 162, 161, 160, 159, 158, 157, 156, 155, 154, 153, 152, 151, 150, 149, 148, 147, 146, 145, 144, 143, 142, 141, 140, 139, 138, 137, 136, 135, 134, 133, 132, 131, 130, 129, 128, 127, 126, 125, 124, 123, 122, 121, 120, 119, 118, 117, 116, 115, 114, 113, 112, 111, 110, 109, 108, 107, 106, 105, 104, 103, 102, 101, 100, 99, 98, 97, 96, 95, 94, 93, 92, 91, 90, 89, 88, 87, 86, 85, 84, 83, 82, 81, 80, 79, 78, 77, 76, 75, 74, 73, 72, 71, 70, 69, 68, 67, 66, 65, 64, 63, 62, 61, 60, 59, 58, 57, 56, 55, 54, 53, 52, 51, 50, 49, 48, 47, 46, 45, 44, 43, 42, 41, 40, 39, 38, 37, 36, 35, 34, 33, 32, 31, 30, 29, 28, 27, 26, 25, 24, 23, 22, 21, 20, 19, 18, 17, 16, 15, 14, 13, 12, 11, 10, 9, 8, 7, 6, 5, 4, 3, 2, 1, 0, 255, 254, 253, 252, 251, 250, 249, 248, 247, 246, 245, 244, 243, 242, 241, 240, 239, 238, 237, 236, 235, 234, 233, 232, 231, 230, 229, 228, 227, 226, 225, 224, 223, 222, 221, 220, 219, 218, 217, 216, 215, 214, 213, 212, 211, 210, 209, 208, 207, 206, 205, 204, 203, 202, 451, 452, 453, 454, 455, 456, 457, 458, 459, 460, 461, 462, 463, 464, 465, 466, 467, 468, 469, 470, 471, 472, 473, 474, 475, 476, 477, 478, 479, 480, 481, 482, 483, 484, 485, 486, 487, 488, 489, 490, 491, 492, 493, 494, 495, 496, 497, 498, 499, 500, 501, 502, 503, 504, 505, 506, 507, 508, 509, 510, 511, 256, 257, 258, 259, 260, 261, 262, 263, 264, 265, 266, 267, 268, 269, 270, 271, 272, 273, 274, 275, 276, 277, 278, 279, 280, 281, 282, 283, 284, 285, 286, 287, 288, 289, 290, 291, 292, 293, 294, 295, 296, 297, 298, 299, 300, 301, 302, 303, 304, 305, 306, 307, 308, 309, 310, 311, 312, 313, 314, 315, 316, 317, 318, 319, 320, 321, 322, 323, 324, 325, 326, 327, 328, 329, 330, 331, 332, 333, 334, 335, 336, 337, 338, 339, 340, 341, 342, 343, 344, 345, 346, 347, 348, 349, 350, 351, 352, 353, 354, 355, 356, 357, 358, 359, 360, 361, 362, 363, 364, 365, 366, 367, 368, 369, 370, 371, 372, 373, 374, 375, 376, 377, 378, 379, 380, 381, 382, 383, 384, 385, 386, 387, 388, 389, 390, 391, 392, 393, 394), (450, 451, 202, 201, 200)])
_uv = me_sketch_001.uv_layers.new(name='UVMap')
_uv.uv.foreach_set('vector', [0.773, 0.0, 0.775, 0.0, 0.7769, 0.0, 0.7789, 0.0, 0.7808, 0.0, 0.7828, 0.0, 0.7847, 0.0, 0.7867, 0.0, 0.7886, 0.0, 0.7906, 0.0, 0.7926, 0.0, 0.7945, 0.0, 0.7965, 0.0, 0.7984, 0.0, 0.8004, 0.0, 0.8023, 0.0, 0.8043, 0.0, 0.8063, 0.0, 0.8082, 0.0, 0.8102, 0.0, 0.8121, 0.0, 0.8141, 0.0, 0.816, 0.0, 0.818, 0.0, 0.82, 0.0, 0.8219, 0.0, 0.8239, 0.0, 0.8258, 0.0, 0.8278, 0.0, 0.8297, 0.0, 0.8317, 0.0, 0.8337, 0.0, 0.8356, 0.0, 0.8376, 0.0, 0.8395, 0.0, 0.8415, 0.0, 0.8434, 0.0, 0.8454, 0.0, 0.8474, 0.0, 0.8493, 0.0, 0.8513, 0.0, 0.8532, 0.0, 0.8552, 0.0, 0.8571, 0.0, 0.8591, 0.0, 0.8611, 0.0, 0.863, 0.0, 0.865, 0.0, 0.8669, 0.0, 0.8689, 0.0, 0.8708, 0.0, 0.8728, 0.0, 0.8748, 0.0, 0.8767, 0.0, 0.8787, 0.0, 0.8806, 0.0, 0.3914, 0.0, 0.3894, 0.0, 0.3875, 0.0, 0.3855, 0.0, 0.3836, 0.0, 0.3816, 0.0, 0.3796, 0.0, 0.3777, 0.0, 0.3757, 0.0, 0.3738, 0.0, 0.3718, 0.0, 0.3699, 0.0, 0.3679, 0.0, 0.3659, 0.0, 0.364, 0.0, 0.362, 0.0, 0.3601, 0.0, 0.3581, 0.0, 0.3562, 0.0, 0.3542, 0.0, 0.3523, 0.0, 0.3503, 0.0, 0.3483, 0.0, 0.3464, 0.0, 0.3444, 0.0, 0.3425, 0.0, 0.3405, 0.0, 0.3386, 0.0, 0.3366, 0.0, 0.3346, 0.0, 0.3327, 0.0, 0.3307, 0.0, 0.3288, 0.0, 0.3268, 0.0, 0.3249, 0.0, 0.3229, 0.0, 0.3209, 0.0, 0.319, 0.0, 0.317, 0.0, 0.3151, 0.0, 0.3131, 0.0, 0.3112, 0.0, 0.3092, 0.0, 0.3072, 0.0, 0.3053, 0.0, 0.3033, 0.0, 0.3014, 0.0, 0.2994, 0.0, 0.2975, 0.0, 0.2955, 0.0, 0.2935, 0.0, 0.2916, 0.0, 0.2896, 0.0, 0.2877, 0.0, 0.2857, 0.0, 0.2838, 0.0, 0.2818, 0.0, 0.2798, 0.0, 0.2779, 0.0, 0.2759, 0.0, 0.274, 0.0, 0.272, 0.0, 0.2701, 0.0, 0.2681, 0.0, 0.2661, 0.0, 0.2642, 0.0, 0.2622, 0.0, 0.2603, 0.0, 0.2583, 0.0, 0.2564, 0.0, 0.2544, 0.0, 0.2524, 0.0, 0.2505, 0.0, 0.2485, 0.0, 0.2466, 0.0, 0.2446, 0.0, 0.2427, 0.0, 0.2407, 0.0, 0.2387, 0.0, 0.2368, 0.0, 0.2348, 0.0, 0.2329, 0.0, 0.2309, 0.0, 0.229, 0.0, 0.227, 0.0, 0.225, 0.0, 0.2231, 0.0, 0.2211, 0.0, 0.2192, 0.0, 0.2172, 0.0, 0.2153, 0.0, 0.2133, 0.0, 0.2114, 0.0, 0.2094, 0.0, 0.2074, 0.0, 0.2055, 0.0, 0.2035, 0.0, 0.2016, 0.0, 0.1996, 0.0, 0.1977, 0.0, 0.1957, 0.0, 0.1937, 0.0, 0.1918, 0.0, 0.1898, 0.0, 0.1879, 0.0, 0.1859, 0.0, 0.184, 0.0, 0.182, 0.0, 0.18, 0.0, 0.1781, 0.0, 0.1761, 0.0, 0.1742, 0.0, 0.1722, 0.0, 0.1703, 0.0, 0.1683, 0.0, 0.1663, 0.0, 0.1644, 0.0, 0.1624, 0.0, 0.1605, 0.0, 0.1585, 0.0, 0.1566, 0.0, 0.1546, 0.0, 0.1526, 0.0, 0.1507, 0.0, 0.1487, 0.0, 0.1468, 0.0, 0.1448, 0.0, 0.1429, 0.0, 0.1409, 0.0, 0.1389, 0.0, 0.137, 0.0, 0.135, 0.0, 0.1331, 0.0, 0.1311, 0.0, 0.1292, 0.0, 0.1272, 0.0, 0.1252, 0.0, 0.1233, 0.0, 0.1213, 0.0, 0.1194, 0.0, 0.1174, 0.0, 0.1155, 0.0, 0.1135, 0.0, 0.1115, 0.0, 0.1096, 0.0, 0.1076, 0.0, 0.1057, 0.0, 0.1037, 0.0, 0.1018, 0.0, 0.0998, 0.0, 0.09785, 0.0, 0.09589, 0.0, 0.09393, 0.0, 0.09198, 0.0, 0.09002, 0.0, 0.08806, 0.0, 0.08611, 0.0, 0.08415, 0.0, 0.08219, 0.0, 0.08023, 0.0, 0.07828, 0.0, 0.07632, 0.0, 0.07436, 0.0, 0.07241, 0.0, 0.07045, 0.0, 0.06849, 0.0, 0.06654, 0.0, 0.06458, 0.0, 0.06262, 0.0, 0.06067, 0.0, 0.05871, 0.0, 0.05675, 0.0, 0.05479, 0.0, 0.05284, 0.0, 0.05088, 0.0, 0.04892, 0.0, 0.04697, 0.0, 0.04501, 0.0, 0.04305, 0.0, 0.0411, 0.0, 0.03914, 0.0, 0.03718, 0.0, 0.03523, 0.0, 0.03327, 0.0, 0.03131, 0.0, 0.02935, 0.0, 0.0274, 0.0, 0.02544, 0.0, 0.02348, 0.0, 0.02153, 0.0, 0.01957, 0.0, 0.01761, 0.0, 0.01566, 0.0, 0.0137, 0.0, 0.01174, 0.0, 0.009785, 0.0, 0.007828, 0.0, 0.005871, 0.0, 0.003914, 0.0, 0.001957, 0.0, 0.0, 0.0, 0.499, 0.0, 0.4971, 0.0, 0.4951, 0.0, 0.4932, 0.0, 0.4912, 0.0, 0.4892, 0.0, 0.4873, 0.0, 0.4853, 0.0, 0.4834, 0.0, 0.4814, 0.0, 0.4795, 0.0, 0.4775, 0.0, 0.4755, 0.0, 0.4736, 0.0, 0.4716, 0.0, 0.4697, 0.0, 0.4677, 0.0, 0.4658, 0.0, 0.4638, 0.0, 0.4618, 0.0, 0.4599, 0.0, 0.4579, 0.0, 0.456, 0.0, 0.454, 0.0, 0.4521, 0.0, 0.4501, 0.0, 0.4481, 0.0, 0.4462, 0.0, 0.4442, 0.0, 0.4423, 0.0, 0.4403, 0.0, 0.4384, 0.0, 0.4364, 0.0, 0.4344, 0.0, 0.4325, 0.0, 0.4305, 0.0, 0.4286, 0.0, 0.4266, 0.0, 0.4247, 0.0, 0.4227, 0.0, 0.4207, 0.0, 0.4188, 0.0, 0.4168, 0.0, 0.4149, 0.0, 0.4129, 0.0, 0.411, 0.0, 0.409, 0.0, 0.407, 0.0, 0.4051, 0.0, 0.4031, 0.0, 0.4012, 0.0, 0.3992, 0.0, 0.3973, 0.0, 0.3953, 0.0, 0.8826, 0.0, 0.8845, 0.0, 0.8865, 0.0, 0.8885, 0.0, 0.8904, 0.0, 0.8924, 0.0, 0.8943, 0.0, 0.8963, 0.0, 0.8982, 0.0, 0.9002, 0.0, 0.9022, 0.0, 0.9041, 0.0, 0.9061, 0.0, 0.908, 0.0, 0.91, 0.0, 0.9119, 0.0, 0.9139, 0.0, 0.9159, 0.0, 0.9178, 0.0, 0.9198, 0.0, 0.9217, 0.0, 0.9237, 0.0, 0.9256, 0.0, 0.9276, 0.0, 0.9295, 0.0, 0.9315, 0.0, 0.9335, 0.0, 0.9354, 0.0, 0.9374, 0.0, 0.9393, 0.0, 0.9413, 0.0, 0.9432, 0.0, 0.9452, 0.0, 0.9472, 0.0, 0.9491, 0.0, 0.9511, 0.0, 0.953, 0.0, 0.955, 0.0, 0.9569, 0.0, 0.9589, 0.0, 0.9609, 0.0, 0.9628, 0.0, 0.9648, 0.0, 0.9667, 0.0, 0.9687, 0.0, 0.9706, 0.0, 0.9726, 0.0, 0.9746, 0.0, 0.9765, 0.0, 0.9785, 0.0, 0.9804, 0.0, 0.9824, 0.0, 0.9843, 0.0, 0.9863, 0.0, 0.9883, 0.0, 0.9902, 0.0, 0.9922, 0.0, 0.9941, 0.0, 0.9961, 0.0, 0.998, 0.0, 1.0, 0.0, 0.501, 0.0, 0.5029, 0.0, 0.5049, 0.0, 0.5068, 0.0, 0.5088, 0.0, 0.5108, 0.0, 0.5127, 0.0, 0.5147, 0.0, 0.5166, 0.0, 0.5186, 0.0, 0.5205, 0.0, 0.5225, 0.0, 0.5245, 0.0, 0.5264, 0.0, 0.5284, 0.0, 0.5303, 0.0, 0.5323, 0.0, 0.5342, 0.0, 0.5362, 0.0, 0.5382, 0.0, 0.5401, 0.0, 0.5421, 0.0, 0.544, 0.0, 0.546, 0.0, 0.5479, 0.0, 0.5499, 0.0, 0.5519, 0.0, 0.5538, 0.0, 0.5558, 0.0, 0.5577, 0.0, 0.5597, 0.0, 0.5616, 0.0, 0.5636, 0.0, 0.5656, 0.0, 0.5675, 0.0, 0.5695, 0.0, 0.5714, 0.0, 0.5734, 0.0, 0.5753, 0.0, 0.5773, 0.0, 0.5793, 0.0, 0.5812, 0.0, 0.5832, 0.0, 0.5851, 0.0, 0.5871, 0.0, 0.589, 0.0, 0.591, 0.0, 0.593, 0.0, 0.5949, 0.0, 0.5969, 0.0, 0.5988, 0.0, 0.6008, 0.0, 0.6027, 0.0, 0.6047, 0.0, 0.6067, 0.0, 0.6086, 0.0, 0.6106, 0.0, 0.6125, 0.0, 0.6145, 0.0, 0.6164, 0.0, 0.6184, 0.0, 0.6204, 0.0, 0.6223, 0.0, 0.6243, 0.0, 0.6262, 0.0, 0.6282, 0.0, 0.6301, 0.0, 0.6321, 0.0, 0.6341, 0.0, 0.636, 0.0, 0.638, 0.0, 0.6399, 0.0, 0.6419, 0.0, 0.6438, 0.0, 0.6458, 0.0, 0.6477, 0.0, 0.6497, 0.0, 0.6517, 0.0, 0.6536, 0.0, 0.6556, 0.0, 0.6575, 0.0, 0.6595, 0.0, 0.6614, 0.0, 0.6634, 0.0, 0.6654, 0.0, 0.6673, 0.0, 0.6693, 0.0, 0.6712, 0.0, 0.6732, 0.0, 0.6751, 0.0, 0.6771, 0.0, 0.6791, 0.0, 0.681, 0.0, 0.683, 0.0, 0.6849, 0.0, 0.6869, 0.0, 0.6888, 0.0, 0.6908, 0.0, 0.6928, 0.0, 0.6947, 0.0, 0.6967, 0.0, 0.6986, 0.0, 0.7006, 0.0, 0.7025, 0.0, 0.7045, 0.0, 0.7065, 0.0, 0.7084, 0.0, 0.7104, 0.0, 0.7123, 0.0, 0.7143, 0.0, 0.7162, 0.0, 0.7182, 0.0, 0.7202, 0.0, 0.7221, 0.0, 0.7241, 0.0, 0.726, 0.0, 0.728, 0.0, 0.7299, 0.0, 0.7319, 0.0, 0.7339, 0.0, 0.7358, 0.0, 0.7378, 0.0, 0.7397, 0.0, 0.7417, 0.0, 0.7436, 0.0, 0.7456, 0.0, 0.7476, 0.0, 0.7495, 0.0, 0.7515, 0.0, 0.7534, 0.0, 0.7554, 0.0, 0.7573, 0.0, 0.7593, 0.0, 0.7613, 0.0, 0.7632, 0.0, 0.7652, 0.0, 0.7671, 0.0, 0.7691, 0.0, 0.771, 0.0, 0.8806, 0.0, 0.8826, 0.0, 0.3953, 0.0, 0.3933, 0.0, 0.3914, 0.0])
me_sketch_001.update()

# ---- objects
ob_sketch = bpy.data.objects.new('Sketch', me_sketch)
ob_sketch_001 = bpy.data.objects.new('Sketch.001', me_sketch_001)

# ---- transforms, parenting, visibility, modifiers, constraints
ob_sketch.location = (0.0, 0.0, 0.0)
_m = ob_sketch.modifiers.new('Solidify', 'SOLIDIFY')
_m.thickness = 2.0
_m.offset = 1.0
ob_sketch_001.location = (0.0, 0.0, 2.0)
ob_sketch_001.rotation_euler = (1.571e-16, 3.593e-09, -3.142)
_m = ob_sketch_001.modifiers.new('Solidify', 'SOLIDIFY')
_m.thickness = 5.0
_m.offset = 1.0

# ---- collection membership
scene.collection.objects.link(ob_sketch)
scene.collection.objects.link(ob_sketch_001)

# ---- scene / render settings (as saved in the file)
scene.frame_start = 1; scene.frame_end = 250; scene.frame_set(1)
scene.render.engine = 'BLENDER_EEVEE_NEXT'
scene.unit_settings.scale_length = 0.001
bpy.context.view_layer.update()

# ---- added for rendering (the .blend has no active camera and no usable light): camera, sun
cam_auto = bpy.data.cameras.new('AutoCamera')
cam_auto.lens = 50.0
cam_auto.sensor_width = 36.0
cam_auto.clip_end = 2184.49
ob_auto_camera = bpy.data.objects.new('AutoCamera', cam_auto)
scene.collection.objects.link(ob_auto_camera)
ob_auto_camera.location = (124.473, -149.367, 103.078)
ob_auto_camera.rotation_euler = (1.09748, -7.21219e-08, 0.694738)
scene.camera = ob_auto_camera
light_auto_sun = bpy.data.lights.new('AutoSun', 'SUN')
light_auto_sun.energy = 3.0
light_auto_sun.angle = 0.0523599
ob_auto_sun = bpy.data.objects.new('AutoSun', light_auto_sun)
scene.collection.objects.link(ob_auto_sun)
ob_auto_sun.rotation_euler = (0.872665, 0.174533, 0.523599)
bpy.context.view_layer.update()

